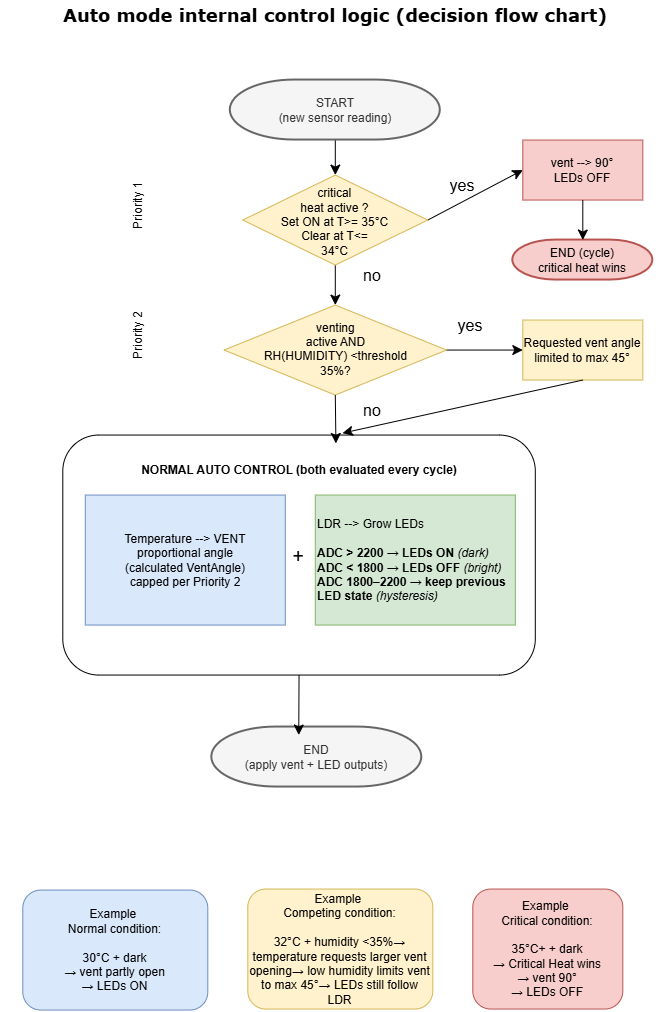

The diagram above was exported from draw.io. Its source (the exported page's mxGraphModel, read from the mxfile embedded in the PNG):
<mxGraphModel dx="694" dy="1031" grid="1" gridSize="10" guides="1" tooltips="1" connect="1" arrows="1" fold="1" page="1" pageScale="1" pageWidth="1169" pageHeight="827" math="0" shadow="0">
  <root>
    <mxCell id="0" />
    <mxCell id="1" parent="0" />
    <mxCell id="LtT7BZZUTbm7KfZ7PhOA-18" edge="1" parent="1" source="LtT7BZZUTbm7KfZ7PhOA-3" style="edgeStyle=none;curved=1;rounded=0;orthogonalLoop=1;jettySize=auto;html=1;exitX=0.5;exitY=1;exitDx=0;exitDy=0;exitPerimeter=0;entryX=0.5;entryY=0;entryDx=0;entryDy=0;fontSize=12;startSize=8;endSize=8;" target="LtT7BZZUTbm7KfZ7PhOA-4">
      <mxGeometry relative="1" as="geometry" />
    </mxCell>
    <mxCell id="LtT7BZZUTbm7KfZ7PhOA-3" parent="1" style="strokeWidth=2;html=1;shape=mxgraph.flowchart.terminator;whiteSpace=wrap;fillColor=#f5f5f5;fontColor=#333333;strokeColor=#666666;" value="START&lt;br&gt;(new sensor reading)" vertex="1">
      <mxGeometry height="60" width="210" x="327.5" y="110" as="geometry" />
    </mxCell>
    <mxCell id="LtT7BZZUTbm7KfZ7PhOA-20" edge="1" parent="1" source="LtT7BZZUTbm7KfZ7PhOA-4" style="edgeStyle=none;curved=1;rounded=0;orthogonalLoop=1;jettySize=auto;html=1;exitX=0.5;exitY=1;exitDx=0;exitDy=0;entryX=0.5;entryY=0;entryDx=0;entryDy=0;fontSize=12;startSize=8;endSize=8;" target="LtT7BZZUTbm7KfZ7PhOA-6">
      <mxGeometry relative="1" as="geometry" />
    </mxCell>
    <mxCell id="LtT7BZZUTbm7KfZ7PhOA-22" edge="1" parent="1" source="LtT7BZZUTbm7KfZ7PhOA-4" style="edgeStyle=none;curved=1;rounded=0;orthogonalLoop=1;jettySize=auto;html=1;exitX=1;exitY=0.5;exitDx=0;exitDy=0;entryX=0;entryY=0.5;entryDx=0;entryDy=0;fontSize=12;startSize=8;endSize=8;" target="LtT7BZZUTbm7KfZ7PhOA-5">
      <mxGeometry relative="1" as="geometry" />
    </mxCell>
    <mxCell id="LtT7BZZUTbm7KfZ7PhOA-4" parent="1" style="rhombus;whiteSpace=wrap;html=1;shapeInside=1;fillColor=#fff2cc;strokeColor=#d6b656;" value="&lt;div&gt;&lt;br&gt;&lt;/div&gt;&lt;div&gt;&lt;br&gt;&lt;/div&gt;&lt;div&gt;critical heat active ?&lt;br&gt;Set ON at T&amp;gt;= 35&lt;span style=&quot;background-color: transparent; color: light-dark(rgb(0, 0, 0), rgb(255, 255, 255));&quot;&gt;°C&lt;/span&gt;&lt;/div&gt;&lt;div&gt;&lt;span style=&quot;background-color: transparent; color: light-dark(rgb(0, 0, 0), rgb(255, 255, 255));&quot;&gt;Clear at T&amp;lt;= 34&lt;/span&gt;&lt;span style=&quot;background-color: transparent; color: light-dark(rgb(0, 0, 0), rgb(255, 255, 255));&quot;&gt;°C&lt;/span&gt;&lt;/div&gt;&lt;div&gt;&lt;span style=&quot;background-color: transparent; color: light-dark(rgb(0, 0, 0), rgb(255, 255, 255));&quot;&gt;&lt;br&gt;&lt;/span&gt;&lt;/div&gt;&lt;div&gt;&lt;br/&gt;&lt;/div&gt;" vertex="1">
      <mxGeometry height="90" width="185" x="340" y="205" as="geometry" />
    </mxCell>
    <mxCell id="LtT7BZZUTbm7KfZ7PhOA-5" parent="1" style="rounded=0;whiteSpace=wrap;html=1;fillColor=#f8cecc;strokeColor=#b85450;" value="vent --&amp;gt; 90°&lt;div&gt;LEDs OFF&lt;/div&gt;" vertex="1">
      <mxGeometry height="60" width="120" x="620" y="170" as="geometry" />
    </mxCell>
    <mxCell id="LtT7BZZUTbm7KfZ7PhOA-25" edge="1" parent="1" source="LtT7BZZUTbm7KfZ7PhOA-6" style="edgeStyle=none;curved=1;rounded=0;orthogonalLoop=1;jettySize=auto;html=1;exitX=1;exitY=0.5;exitDx=0;exitDy=0;entryX=0;entryY=0.5;entryDx=0;entryDy=0;fontSize=12;startSize=8;endSize=8;" target="LtT7BZZUTbm7KfZ7PhOA-7">
      <mxGeometry relative="1" as="geometry" />
    </mxCell>
    <mxCell id="LtT7BZZUTbm7KfZ7PhOA-6" parent="1" style="rhombus;whiteSpace=wrap;html=1;shapeInside=1;fillColor=#fff2cc;strokeColor=#d6b656;" value="venting active AND RH(HUMIDITY) &amp;lt;threshold 35%?" vertex="1">
      <mxGeometry height="90" width="222.5" x="321.25" y="335" as="geometry" />
    </mxCell>
    <mxCell id="LtT7BZZUTbm7KfZ7PhOA-7" parent="1" style="rounded=0;whiteSpace=wrap;html=1;fillColor=#fff2cc;strokeColor=#d6b656;" value="Requested vent angle limited to max 45°" vertex="1">
      <mxGeometry height="60" width="120" x="620" y="350" as="geometry" />
    </mxCell>
    <mxCell id="LtT7BZZUTbm7KfZ7PhOA-10" parent="1" style="rounded=1;whiteSpace=wrap;html=1;" value="&lt;font style=&quot;font-size: 20px;&quot;&gt;+&lt;/font&gt;" vertex="1">
      <mxGeometry height="240" width="472.5" x="160" y="465" as="geometry" />
    </mxCell>
    <mxCell id="LtT7BZZUTbm7KfZ7PhOA-8" parent="1" style="rounded=1;whiteSpace=wrap;html=1;align=center;strokeWidth=0;strokeColor=none;" value="&lt;b style=&quot;line-height: 90%;&quot;&gt;NORMAL AUTO CONTROL (both evaluated every cycle)&lt;/b&gt;" vertex="1">
      <mxGeometry height="40" width="340" x="226.25" y="480" as="geometry" />
    </mxCell>
    <mxCell id="LtT7BZZUTbm7KfZ7PhOA-9" parent="1" style="rounded=0;whiteSpace=wrap;html=1;fillColor=#dae8fc;strokeColor=#6c8ebf;" value="Temperature --&amp;gt; VENT&lt;div&gt;proportional angle&lt;br&gt;(calculated VentAngle)&lt;/div&gt;&lt;div&gt;capped per Priority 2&lt;/div&gt;" vertex="1">
      <mxGeometry height="130" width="200" x="182.5" y="525" as="geometry" />
    </mxCell>
    <mxCell id="LtT7BZZUTbm7KfZ7PhOA-11" parent="1" style="rounded=0;whiteSpace=wrap;html=1;align=left;fillColor=#d5e8d4;strokeColor=#82b366;" value="LDR --&amp;gt; Grow LEDs&lt;div&gt;&lt;br&gt;&lt;div&gt;&lt;strong style=&quot;background-color: transparent; color: light-dark(rgb(0, 0, 0), rgb(255, 255, 255));&quot;&gt;ADC &amp;gt; 2200 → LEDs ON&lt;/strong&gt;&lt;span style=&quot;background-color: transparent; color: light-dark(rgb(0, 0, 0), rgb(255, 255, 255));&quot;&gt; &lt;/span&gt;&lt;em style=&quot;background-color: transparent; color: light-dark(rgb(0, 0, 0), rgb(255, 255, 255));&quot;&gt;(dark)&lt;/em&gt;&lt;/div&gt;&lt;div&gt;&lt;strong style=&quot;background-color: transparent; color: light-dark(rgb(0, 0, 0), rgb(255, 255, 255));&quot;&gt;ADC &amp;lt; 1800 → LEDs OFF&lt;/strong&gt;&lt;span style=&quot;background-color: transparent; color: light-dark(rgb(0, 0, 0), rgb(255, 255, 255));&quot;&gt; &lt;/span&gt;&lt;em style=&quot;background-color: transparent; color: light-dark(rgb(0, 0, 0), rgb(255, 255, 255));&quot;&gt;(bright)&lt;/em&gt;&lt;/div&gt;&lt;div&gt;&lt;strong style=&quot;background-color: transparent; color: light-dark(rgb(0, 0, 0), rgb(255, 255, 255));&quot;&gt;ADC 1800–2200 → keep previous LED state&lt;/strong&gt;&lt;span style=&quot;background-color: transparent; color: light-dark(rgb(0, 0, 0), rgb(255, 255, 255));&quot;&gt; &lt;/span&gt;&lt;em style=&quot;background-color: transparent; color: light-dark(rgb(0, 0, 0), rgb(255, 255, 255));&quot;&gt;(hysteresis)&lt;/em&gt;&lt;/div&gt;&lt;/div&gt;" vertex="1">
      <mxGeometry height="130" width="200" x="412.5" y="525" as="geometry" />
    </mxCell>
    <mxCell id="LtT7BZZUTbm7KfZ7PhOA-12" parent="1" style="text;html=1;whiteSpace=wrap;strokeColor=none;fillColor=none;align=center;verticalAlign=middle;rounded=0;rotation=270;" value="Priority 1" vertex="1">
      <mxGeometry height="30" width="60" x="205" y="220" as="geometry" />
    </mxCell>
    <mxCell id="LtT7BZZUTbm7KfZ7PhOA-13" parent="1" style="text;html=1;whiteSpace=wrap;strokeColor=none;fillColor=none;align=center;verticalAlign=middle;rounded=0;rotation=270;" value="Priority 2" vertex="1">
      <mxGeometry height="30" width="60" x="205" y="350" as="geometry" />
    </mxCell>
    <mxCell id="LtT7BZZUTbm7KfZ7PhOA-17" parent="1" style="strokeWidth=2;html=1;shape=mxgraph.flowchart.terminator;whiteSpace=wrap;fillColor=#f5f5f5;fontColor=#333333;strokeColor=#666666;" value="END&lt;br&gt;(apply vent + LED outputs)" vertex="1">
      <mxGeometry height="60" width="210" x="309" y="757" as="geometry" />
    </mxCell>
    <mxCell id="LtT7BZZUTbm7KfZ7PhOA-21" edge="1" parent="1" source="LtT7BZZUTbm7KfZ7PhOA-6" style="edgeStyle=none;curved=1;rounded=0;orthogonalLoop=1;jettySize=auto;html=1;exitX=0.5;exitY=1;exitDx=0;exitDy=0;entryX=0.578;entryY=0.035;entryDx=0;entryDy=0;entryPerimeter=0;fontSize=12;startSize=8;endSize=8;" target="LtT7BZZUTbm7KfZ7PhOA-10">
      <mxGeometry relative="1" as="geometry" />
    </mxCell>
    <mxCell id="LtT7BZZUTbm7KfZ7PhOA-23" parent="1" style="text;html=1;whiteSpace=wrap;strokeColor=none;fillColor=none;align=center;verticalAlign=middle;rounded=0;fontSize=16;" value="yes" vertex="1">
      <mxGeometry height="30" width="60" x="530" y="200" as="geometry" />
    </mxCell>
    <mxCell id="LtT7BZZUTbm7KfZ7PhOA-24" parent="1" style="text;html=1;whiteSpace=wrap;strokeColor=none;fillColor=none;align=center;verticalAlign=middle;rounded=0;fontSize=16;" value="no" vertex="1">
      <mxGeometry height="30" width="60" x="440" y="290" as="geometry" />
    </mxCell>
    <mxCell id="LtT7BZZUTbm7KfZ7PhOA-26" parent="1" style="text;html=1;whiteSpace=wrap;strokeColor=none;fillColor=none;align=center;verticalAlign=middle;rounded=0;fontSize=16;" value="yes" vertex="1">
      <mxGeometry height="30" width="60" x="537.5" y="340" as="geometry" />
    </mxCell>
    <mxCell id="LtT7BZZUTbm7KfZ7PhOA-28" parent="1" style="text;html=1;whiteSpace=wrap;strokeColor=none;fillColor=none;align=center;verticalAlign=middle;rounded=0;fontSize=16;" value="no" vertex="1">
      <mxGeometry height="30" width="60" x="440" y="425" as="geometry" />
    </mxCell>
    <mxCell id="LtT7BZZUTbm7KfZ7PhOA-29" parent="1" style="strokeWidth=2;html=1;shape=mxgraph.flowchart.terminator;whiteSpace=wrap;fillColor=#f8cecc;strokeColor=#b85450;" value="END (cycle)&lt;br&gt;critical heat wins" vertex="1">
      <mxGeometry height="40" width="140" x="610" y="270" as="geometry" />
    </mxCell>
    <mxCell id="LtT7BZZUTbm7KfZ7PhOA-30" edge="1" parent="1" source="LtT7BZZUTbm7KfZ7PhOA-5" style="edgeStyle=none;curved=1;rounded=0;orthogonalLoop=1;jettySize=auto;html=1;exitX=0.5;exitY=1;exitDx=0;exitDy=0;entryX=0.5;entryY=0;entryDx=0;entryDy=0;entryPerimeter=0;fontSize=12;startSize=8;endSize=8;" target="LtT7BZZUTbm7KfZ7PhOA-29">
      <mxGeometry relative="1" as="geometry" />
    </mxCell>
    <mxCell id="LtT7BZZUTbm7KfZ7PhOA-31" edge="1" parent="1" source="LtT7BZZUTbm7KfZ7PhOA-7" style="edgeStyle=none;curved=1;rounded=0;orthogonalLoop=1;jettySize=auto;html=1;exitX=0.5;exitY=1;exitDx=0;exitDy=0;entryX=0.592;entryY=-0.008;entryDx=0;entryDy=0;entryPerimeter=0;fontSize=12;startSize=8;endSize=8;" target="LtT7BZZUTbm7KfZ7PhOA-10">
      <mxGeometry relative="1" as="geometry" />
    </mxCell>
    <mxCell id="LtT7BZZUTbm7KfZ7PhOA-32" parent="1" style="text;html=1;whiteSpace=wrap;strokeColor=none;fillColor=none;align=center;verticalAlign=middle;rounded=0;fontSize=16;" value="&lt;font face=&quot;Verdana&quot;&gt;&lt;span style=&quot;font-size: 18px;&quot;&gt;&lt;b&gt;Auto mode internal control logic (decision flow chart)&lt;/b&gt;&lt;/span&gt;&lt;/font&gt;" vertex="1">
      <mxGeometry height="30" width="670" x="97.5" y="30" as="geometry" />
    </mxCell>
    <mxCell id="LtT7BZZUTbm7KfZ7PhOA-33" parent="1" style="rounded=1;whiteSpace=wrap;html=1;fillColor=#dae8fc;strokeColor=#6c8ebf;align=center;" value="Example&amp;nbsp;&lt;div&gt;&lt;div style=&quot;&quot;&gt;Normal condition:&lt;/div&gt;&lt;div&gt;&lt;br&gt;&lt;/div&gt;&lt;div&gt;30°C + dark&lt;/div&gt;&lt;div&gt;→ vent partly open&lt;/div&gt;&lt;div style=&quot;&quot;&gt;→ LEDs ON&lt;/div&gt;&lt;/div&gt;" vertex="1">
      <mxGeometry height="120" width="185" x="120" y="920" as="geometry" />
    </mxCell>
    <mxCell id="LtT7BZZUTbm7KfZ7PhOA-34" parent="1" style="rounded=1;whiteSpace=wrap;html=1;fillColor=#f8cecc;strokeColor=#b85450;" value="&lt;div&gt;Example&amp;nbsp;&lt;/div&gt;&lt;div&gt;Critical condition:&lt;/div&gt;&lt;div&gt;&lt;br&gt;&lt;/div&gt;&lt;div&gt;35°C+ + dark&lt;/div&gt;&lt;div&gt;→ Critical Heat wins&lt;/div&gt;&lt;div&gt;→ vent 90°&lt;/div&gt;&lt;div&gt;→ LEDs OFF&lt;/div&gt;" vertex="1">
      <mxGeometry height="120" width="150" x="570" y="919" as="geometry" />
    </mxCell>
    <mxCell id="LtT7BZZUTbm7KfZ7PhOA-35" parent="1" style="rounded=1;whiteSpace=wrap;html=1;fillColor=#fff2cc;strokeColor=#d6b656;" value="Example&amp;nbsp;&lt;div&gt;Competing condition:&lt;/div&gt;&lt;div&gt;&lt;br&gt;&lt;div&gt;32°C + humidity &amp;lt;35%→ temperature requests larger vent opening→ low humidity limits vent to max 45°→ LEDs still follow LDR&lt;/div&gt;&lt;/div&gt;" vertex="1">
      <mxGeometry height="120" width="185" x="345" y="919" as="geometry" />
    </mxCell>
    <mxCell id="rWolN5U8ojoxi7TjXfwg-2" edge="1" parent="1" source="LtT7BZZUTbm7KfZ7PhOA-10" style="edgeStyle=none;curved=1;rounded=0;orthogonalLoop=1;jettySize=auto;html=1;exitX=0.5;exitY=1;exitDx=0;exitDy=0;entryX=0.414;entryY=0.133;entryDx=0;entryDy=0;entryPerimeter=0;fontSize=12;startSize=8;endSize=8;" target="LtT7BZZUTbm7KfZ7PhOA-17">
      <mxGeometry relative="1" as="geometry" />
    </mxCell>
  </root>
</mxGraphModel>